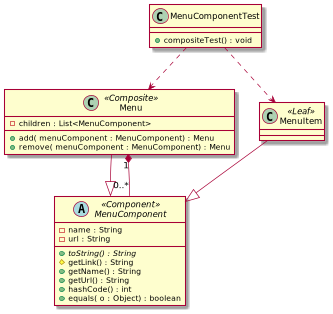

The diagram above was rendered by PlantUML. Its source (embedded in the PNG):
@startuml

abstract class MenuComponent <<Component>> {
    - name : String
    - url : String
    + {abstract} toString() : String
    # getLink() : String
    + getName() : String
    + getUrl() : String
    + hashCode() : int
    + equals( o : Object) : boolean
}

class Menu <<Composite>> {
    - children : List<MenuComponent>
    + add( menuComponent : MenuComponent) : Menu
    + remove( menuComponent : MenuComponent) : Menu
}

class MenuItem <<Leaf>>

class MenuComponentTest {
    + compositeTest() : void
}

Menu --|> MenuComponent
Menu "1"*--"0..*" MenuComponent
MenuItem --|> MenuComponent
MenuComponentTest ..> Menu
MenuComponentTest ..> MenuItem

@enduml